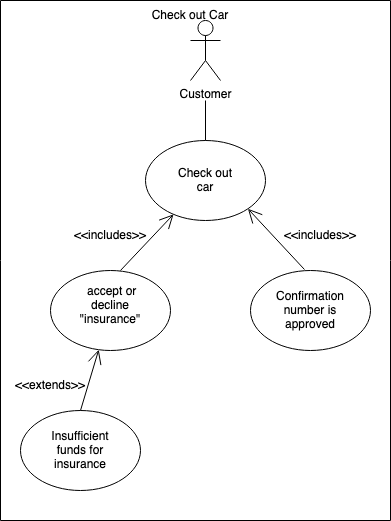

The diagram above was exported from draw.io. Its source (the exported page's mxGraphModel, read from the mxfile embedded in the PNG):
<mxGraphModel dx="1194" dy="614" grid="1" gridSize="10" guides="1" tooltips="1" connect="1" arrows="1" fold="1" page="1" pageScale="1" pageWidth="850" pageHeight="1100" math="0" shadow="0">
  <root>
    <mxCell id="0" />
    <mxCell id="1" parent="0" />
    <mxCell id="zppAwsjDWTsJ8bdGjiCL-19" value="" style="swimlane;startSize=0;" vertex="1" parent="1">
      <mxGeometry x="260" y="120" width="390" height="520" as="geometry" />
    </mxCell>
    <mxCell id="zppAwsjDWTsJ8bdGjiCL-20" value="Check out Car" style="text;html=1;strokeColor=none;fillColor=none;align=center;verticalAlign=middle;whiteSpace=wrap;rounded=0;" vertex="1" parent="zppAwsjDWTsJ8bdGjiCL-19">
      <mxGeometry x="150" width="80" height="30" as="geometry" />
    </mxCell>
    <mxCell id="zppAwsjDWTsJ8bdGjiCL-9" value="" style="group" vertex="1" connectable="0" parent="zppAwsjDWTsJ8bdGjiCL-19">
      <mxGeometry x="50" y="270" width="120" height="80" as="geometry" />
    </mxCell>
    <mxCell id="zppAwsjDWTsJ8bdGjiCL-7" value="" style="ellipse;whiteSpace=wrap;html=1;" vertex="1" parent="zppAwsjDWTsJ8bdGjiCL-9">
      <mxGeometry width="120" height="80" as="geometry" />
    </mxCell>
    <mxCell id="zppAwsjDWTsJ8bdGjiCL-3" value="&amp;nbsp;accept or decline &quot;insurance&quot;" style="text;html=1;strokeColor=none;fillColor=none;align=center;verticalAlign=middle;whiteSpace=wrap;rounded=0;" vertex="1" parent="zppAwsjDWTsJ8bdGjiCL-9">
      <mxGeometry x="30" y="20" width="60" height="30" as="geometry" />
    </mxCell>
    <mxCell id="zppAwsjDWTsJ8bdGjiCL-1" value="Customer" style="shape=umlActor;verticalLabelPosition=bottom;verticalAlign=top;html=1;outlineConnect=0;" vertex="1" parent="zppAwsjDWTsJ8bdGjiCL-19">
      <mxGeometry x="190" y="20" width="30" height="60" as="geometry" />
    </mxCell>
    <mxCell id="zppAwsjDWTsJ8bdGjiCL-8" value="" style="group" vertex="1" connectable="0" parent="zppAwsjDWTsJ8bdGjiCL-19">
      <mxGeometry x="145" y="140" width="120" height="80" as="geometry" />
    </mxCell>
    <mxCell id="zppAwsjDWTsJ8bdGjiCL-5" value="" style="ellipse;whiteSpace=wrap;html=1;" vertex="1" parent="zppAwsjDWTsJ8bdGjiCL-8">
      <mxGeometry width="120" height="80" as="geometry" />
    </mxCell>
    <mxCell id="zppAwsjDWTsJ8bdGjiCL-2" value="Check out car" style="text;html=1;strokeColor=none;fillColor=none;align=center;verticalAlign=middle;whiteSpace=wrap;rounded=0;" vertex="1" parent="zppAwsjDWTsJ8bdGjiCL-8">
      <mxGeometry x="30" y="25" width="60" height="30" as="geometry" />
    </mxCell>
    <mxCell id="zppAwsjDWTsJ8bdGjiCL-16" value="" style="endArrow=none;html=1;rounded=0;" edge="1" parent="zppAwsjDWTsJ8bdGjiCL-19" target="zppAwsjDWTsJ8bdGjiCL-5">
      <mxGeometry width="50" height="50" relative="1" as="geometry">
        <mxPoint x="205" y="100" as="sourcePoint" />
        <mxPoint x="200" y="210" as="targetPoint" />
      </mxGeometry>
    </mxCell>
    <mxCell id="zppAwsjDWTsJ8bdGjiCL-10" value="" style="group" vertex="1" connectable="0" parent="zppAwsjDWTsJ8bdGjiCL-19">
      <mxGeometry x="250" y="270" width="120" height="80" as="geometry" />
    </mxCell>
    <mxCell id="zppAwsjDWTsJ8bdGjiCL-6" value="" style="ellipse;whiteSpace=wrap;html=1;" vertex="1" parent="zppAwsjDWTsJ8bdGjiCL-10">
      <mxGeometry width="120" height="80" as="geometry" />
    </mxCell>
    <mxCell id="zppAwsjDWTsJ8bdGjiCL-4" value="Confirmation number is approved" style="text;html=1;strokeColor=none;fillColor=none;align=center;verticalAlign=middle;whiteSpace=wrap;rounded=0;" vertex="1" parent="zppAwsjDWTsJ8bdGjiCL-10">
      <mxGeometry x="30" y="25" width="60" height="30" as="geometry" />
    </mxCell>
    <mxCell id="zppAwsjDWTsJ8bdGjiCL-22" value="" style="ellipse;whiteSpace=wrap;html=1;" vertex="1" parent="zppAwsjDWTsJ8bdGjiCL-19">
      <mxGeometry x="20" y="410" width="120" height="80" as="geometry" />
    </mxCell>
    <mxCell id="zppAwsjDWTsJ8bdGjiCL-23" value="Insufficient funds for insurance" style="text;html=1;strokeColor=none;fillColor=none;align=center;verticalAlign=middle;whiteSpace=wrap;rounded=0;" vertex="1" parent="zppAwsjDWTsJ8bdGjiCL-19">
      <mxGeometry x="50" y="435" width="60" height="30" as="geometry" />
    </mxCell>
    <mxCell id="zppAwsjDWTsJ8bdGjiCL-24" value="" style="endArrow=open;endFill=1;endSize=12;html=1;rounded=0;exitX=0.583;exitY=0;exitDx=0;exitDy=0;exitPerimeter=0;" edge="1" parent="zppAwsjDWTsJ8bdGjiCL-19" source="zppAwsjDWTsJ8bdGjiCL-7" target="zppAwsjDWTsJ8bdGjiCL-5">
      <mxGeometry width="160" relative="1" as="geometry">
        <mxPoint x="80" y="240" as="sourcePoint" />
        <mxPoint x="240" y="240" as="targetPoint" />
      </mxGeometry>
    </mxCell>
    <mxCell id="zppAwsjDWTsJ8bdGjiCL-25" value="" style="endArrow=open;endFill=1;endSize=12;html=1;rounded=0;exitX=0.45;exitY=-0.012;exitDx=0;exitDy=0;exitPerimeter=0;entryX=1;entryY=1;entryDx=0;entryDy=0;" edge="1" parent="zppAwsjDWTsJ8bdGjiCL-19" source="zppAwsjDWTsJ8bdGjiCL-6" target="zppAwsjDWTsJ8bdGjiCL-5">
      <mxGeometry width="160" relative="1" as="geometry">
        <mxPoint x="80" y="240" as="sourcePoint" />
        <mxPoint x="240" y="240" as="targetPoint" />
      </mxGeometry>
    </mxCell>
    <mxCell id="zppAwsjDWTsJ8bdGjiCL-26" value="" style="endArrow=open;endFill=1;endSize=12;html=1;rounded=0;exitX=0.5;exitY=0;exitDx=0;exitDy=0;" edge="1" parent="zppAwsjDWTsJ8bdGjiCL-19" source="zppAwsjDWTsJ8bdGjiCL-22" target="zppAwsjDWTsJ8bdGjiCL-7">
      <mxGeometry width="160" relative="1" as="geometry">
        <mxPoint x="80" y="240" as="sourcePoint" />
        <mxPoint x="240" y="240" as="targetPoint" />
      </mxGeometry>
    </mxCell>
    <mxCell id="zppAwsjDWTsJ8bdGjiCL-27" value="&amp;lt;&amp;lt;includes&amp;gt;&amp;gt;" style="text;html=1;strokeColor=none;fillColor=none;align=center;verticalAlign=middle;whiteSpace=wrap;rounded=0;" vertex="1" parent="zppAwsjDWTsJ8bdGjiCL-19">
      <mxGeometry x="80" y="220" width="60" height="30" as="geometry" />
    </mxCell>
    <mxCell id="zppAwsjDWTsJ8bdGjiCL-28" value="&amp;lt;&amp;lt;includes&amp;gt;&amp;gt;" style="text;html=1;strokeColor=none;fillColor=none;align=center;verticalAlign=middle;whiteSpace=wrap;rounded=0;" vertex="1" parent="zppAwsjDWTsJ8bdGjiCL-19">
      <mxGeometry x="290" y="220" width="60" height="30" as="geometry" />
    </mxCell>
    <mxCell id="zppAwsjDWTsJ8bdGjiCL-29" value="&amp;lt;&amp;lt;extends&amp;gt;&amp;gt;" style="text;html=1;strokeColor=none;fillColor=none;align=center;verticalAlign=middle;whiteSpace=wrap;rounded=0;" vertex="1" parent="zppAwsjDWTsJ8bdGjiCL-19">
      <mxGeometry x="20" y="370" width="60" height="30" as="geometry" />
    </mxCell>
  </root>
</mxGraphModel>